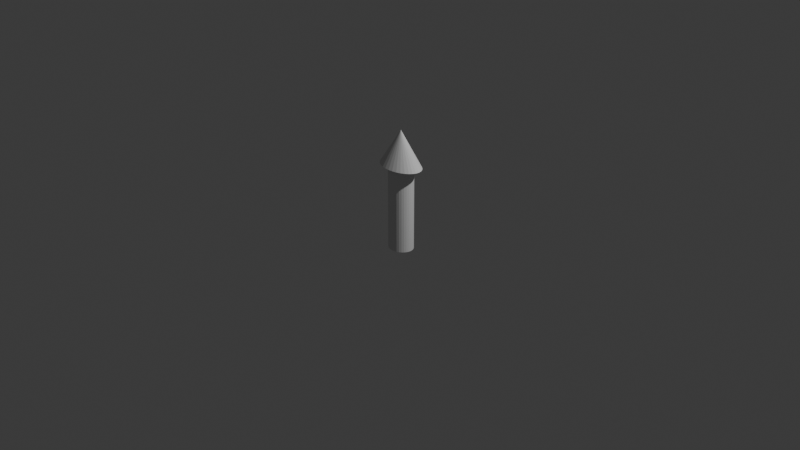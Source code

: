 # Source: arrow.blend  (saved by Blender 4.3.34; exported with 4.5.12 LTS)
import bpy
from mathutils import Matrix  # noqa: F401  (used for matrix-valued properties, if any)

bpy.ops.wm.read_factory_settings(use_empty=True)
scene = bpy.context.scene
scene.name = 'Scene'

# ---- collections
col_collection = bpy.data.collections.new('Collection'); scene.collection.children.link(col_collection)

# ---- world
world_world = bpy.data.worlds.new('World'); scene.world = world_world
world_world.use_nodes = True; world_world.node_tree.nodes.clear()
_N = world_world.node_tree.nodes; _L = world_world.node_tree.links
n0 = _N.new('ShaderNodeOutputWorld'); n0.name = 'World Output'; n0.location = (300, 300)
n1 = _N.new('ShaderNodeBackground'); n1.name = 'Background'; n1.location = (10, 300)
n1.inputs[0].default_value = (0.05088, 0.05088, 0.05088, 1.0)
_L.new(n1.outputs[0], n0.inputs[0])
n0.is_active_output = True
world_world.color = (0.05088, 0.05088, 0.05088)
world_world.sun_shadow_jitter_overblur = 0.0

# ---- cameras
cam_camera = bpy.data.cameras.new('Camera')
cam_camera.clip_end = 100.0
cam_camera.ortho_scale = 7.314

# ---- lights
light_light = bpy.data.lights.new('Light', 'POINT')
light_light.energy = 1000.0
light_light.shadow_soft_size = 0.1

# ---- meshes
me_cylinder = bpy.data.meshes.new('Cylinder')
me_cylinder.from_pydata([(0.0, 0.1214, -0.2413), (0.0, 0.1214, 0.2413), (0.02689, 0.1191, -0.2413), (0.02689, 0.1191, 0.2413), (0.05274, 0.1122, -0.2413), (0.05274, 0.1122, 0.2413), (0.07657, 0.101, -0.2413), (0.07657, 0.101, 0.2413), (0.09746, 0.08585, -0.2413), (0.09746, 0.08585, 0.2413), (0.1146, 0.06745, -0.2413), (0.1146, 0.06745, 0.2413), (0.1273, 0.04646, -0.2413), (0.1273, 0.04646, 0.2413), (0.1352, 0.02369, -0.2413), (0.1352, 0.02369, 0.2413), (0.1378, 0.0, -0.2413), (0.1378, 0.0, 0.2413), (0.1352, -0.02369, -0.2413), (0.1352, -0.02369, 0.2413), (0.1273, -0.04646, -0.2413), (0.1273, -0.04646, 0.2413), (0.1146, -0.06745, -0.2413), (0.1146, -0.06745, 0.2413), (0.09746, -0.08585, -0.2413), (0.09746, -0.08585, 0.2413), (0.07657, -0.101, -0.2413), (0.07657, -0.101, 0.2413), (0.05274, -0.1122, -0.2413), (0.05274, -0.1122, 0.2413), (0.02689, -0.1191, -0.2413), (0.02689, -0.1191, 0.2413), (0.0, -0.1214, -0.2413), (0.0, -0.1214, 0.2413), (-0.02689, -0.1191, -0.2413), (-0.02689, -0.1191, 0.2413), (-0.05274, -0.1122, -0.2413), (-0.05274, -0.1122, 0.2413), (-0.07657, -0.101, -0.2413), (-0.07657, -0.101, 0.2413), (-0.09746, -0.08585, -0.2413), (-0.09746, -0.08585, 0.2413), (-0.1146, -0.06745, -0.2413), (-0.1146, -0.06745, 0.2413), (-0.1273, -0.04646, -0.2413), (-0.1273, -0.04646, 0.2413), (-0.1352, -0.02369, -0.2413), (-0.1352, -0.02369, 0.2413), (-0.1378, 0.0, -0.2413), (-0.1378, 0.0, 0.2413), (-0.1352, 0.02369, -0.2413), (-0.1352, 0.02369, 0.2413), (-0.1273, 0.04646, -0.2413), (-0.1273, 0.04646, 0.2413), (-0.1146, 0.06745, -0.2413), (-0.1146, 0.06745, 0.2413), (-0.09746, 0.08585, -0.2413), (-0.09746, 0.08585, 0.2413), (-0.07657, 0.101, -0.2413), (-0.07657, 0.101, 0.2413), (-0.05274, 0.1122, -0.2413), (-0.05274, 0.1122, 0.2413), (-0.02689, 0.1191, -0.2413), (-0.02689, 0.1191, 0.2413)], [], [(0, 1, 3, 2), (2, 3, 5, 4), (4, 5, 7, 6), (6, 7, 9, 8), (8, 9, 11, 10), (10, 11, 13, 12), (12, 13, 15, 14), (14, 15, 17, 16), (16, 17, 19, 18), (18, 19, 21, 20), (20, 21, 23, 22), (22, 23, 25, 24), (24, 25, 27, 26), (26, 27, 29, 28), (28, 29, 31, 30), (30, 31, 33, 32), (32, 33, 35, 34), (34, 35, 37, 36), (36, 37, 39, 38), (38, 39, 41, 40), (40, 41, 43, 42), (42, 43, 45, 44), (44, 45, 47, 46), (46, 47, 49, 48), (48, 49, 51, 50), (50, 51, 53, 52), (52, 53, 55, 54), (54, 55, 57, 56), (56, 57, 59, 58), (58, 59, 61, 60), (3, 1, 63, 61, 59, 57, 55, 53, 51, 49, 47, 45, 43, 41, 39, 37, 35, 33, 31, 29, 27, 25, 23, 21, 19, 17, 15, 13, 11, 9, 7, 5), (60, 61, 63, 62), (62, 63, 1, 0), (0, 2, 4, 6, 8, 10, 12, 14, 16, 18, 20, 22, 24, 26, 28, 30, 32, 34, 36, 38, 40, 42, 44, 46, 48, 50, 52, 54, 56, 58, 60, 62)])
_uv = me_cylinder.uv_layers.new(name='UVMap')
_uv.uv.foreach_set('vector', [1.0, 0.5, 1.0, 1.0, 0.9688, 1.0, 0.9688, 0.5, 0.9688, 0.5, 0.9688, 1.0, 0.9375, 1.0, 0.9375, 0.5, 0.9375, 0.5, 0.9375, 1.0, 0.9062, 1.0, 0.9062, 0.5, 0.9062, 0.5, 0.9062, 1.0, 0.875, 1.0, 0.875, 0.5, 0.875, 0.5, 0.875, 1.0, 0.8438, 1.0, 0.8438, 0.5, 0.8438, 0.5, 0.8438, 1.0, 0.8125, 1.0, 0.8125, 0.5, 0.8125, 0.5, 0.8125, 1.0, 0.7812, 1.0, 0.7812, 0.5, 0.7812, 0.5, 0.7812, 1.0, 0.75, 1.0, 0.75, 0.5, 0.75, 0.5, 0.75, 1.0, 0.7188, 1.0, 0.7188, 0.5, 0.7188, 0.5, 0.7188, 1.0, 0.6875, 1.0, 0.6875, 0.5, 0.6875, 0.5, 0.6875, 1.0, 0.6562, 1.0, 0.6562, 0.5, 0.6562, 0.5, 0.6562, 1.0, 0.625, 1.0, 0.625, 0.5, 0.625, 0.5, 0.625, 1.0, 0.5938, 1.0, 0.5938, 0.5, 0.5938, 0.5, 0.5938, 1.0, 0.5625, 1.0, 0.5625, 0.5, 0.5625, 0.5, 0.5625, 1.0, 0.5312, 1.0, 0.5312, 0.5, 0.5312, 0.5, 0.5312, 1.0, 0.5, 1.0, 0.5, 0.5, 0.5, 0.5, 0.5, 1.0, 0.4688, 1.0, 0.4688, 0.5, 0.4688, 0.5, 0.4688, 1.0, 0.4375, 1.0, 0.4375, 0.5, 0.4375, 0.5, 0.4375, 1.0, 0.4062, 1.0, 0.4062, 0.5, 0.4062, 0.5, 0.4062, 1.0, 0.375, 1.0, 0.375, 0.5, 0.375, 0.5, 0.375, 1.0, 0.3438, 1.0, 0.3438, 0.5, 0.3438, 0.5, 0.3438, 1.0, 0.3125, 1.0, 0.3125, 0.5, 0.3125, 0.5, 0.3125, 1.0, 0.2812, 1.0, 0.2812, 0.5, 0.2812, 0.5, 0.2812, 1.0, 0.25, 1.0, 0.25, 0.5, 0.25, 0.5, 0.25, 1.0, 0.2188, 1.0, 0.2188, 0.5, 0.2188, 0.5, 0.2188, 1.0, 0.1875, 1.0, 0.1875, 0.5, 0.1875, 0.5, 0.1875, 1.0, 0.1562, 1.0, 0.1562, 0.5, 0.1562, 0.5, 0.1562, 1.0, 0.125, 1.0, 0.125, 0.5, 0.125, 0.5, 0.125, 1.0, 0.09375, 1.0, 0.09375, 0.5, 0.09375, 0.5, 0.09375, 1.0, 0.0625, 1.0, 0.0625, 0.5, 0.2968, 0.4854, 0.25, 0.49, 0.2032, 0.4854, 0.1582, 0.4717, 0.1167, 0.4496, 0.08029, 0.4197, 0.05045, 0.3833, 0.02827, 0.3418, 0.01461, 0.2968, 0.01, 0.25, 0.01461, 0.2032, 0.02827, 0.1582, 0.05045, 0.1167, 0.08029, 0.08029, 0.1167, 0.05045, 0.1582, 0.02827, 0.2032, 0.01461, 0.25, 0.01, 0.2968, 0.01461, 0.3418, 0.02827, 0.3833, 0.05045, 0.4197, 0.08029, 0.4496, 0.1167, 0.4717, 0.1582, 0.4854, 0.2032, 0.49, 0.25, 0.4854, 0.2968, 0.4717, 0.3418, 0.4496, 0.3833, 0.4197, 0.4197, 0.3833, 0.4496, 0.3418, 0.4717, 0.0625, 0.5, 0.0625, 1.0, 0.03125, 1.0, 0.03125, 0.5, 0.03125, 0.5, 0.03125, 1.0, 0.0, 1.0, 0.0, 0.5, 0.75, 0.49, 0.7968, 0.4854, 0.8418, 0.4717, 0.8833, 0.4496, 0.9197, 0.4197, 0.9496, 0.3833, 0.9717, 0.3418, 0.9854, 0.2968, 0.99, 0.25, 0.9854, 0.2032, 0.9717, 0.1582, 0.9496, 0.1167, 0.9197, 0.08029, 0.8833, 0.05045, 0.8418, 0.02827, 0.7968, 0.01461, 0.75, 0.01, 0.7032, 0.01461, 0.6582, 0.02827, 0.6167, 0.05045, 0.5803, 0.08029, 0.5504, 0.1167, 0.5283, 0.1582, 0.5146, 0.2032, 0.51, 0.25, 0.5146, 0.2968, 0.5283, 0.3418, 0.5504, 0.3833, 0.5803, 0.4197, 0.6167, 0.4496, 0.6582, 0.4717, 0.7032, 0.4854])
me_cylinder.update()
me_cone_001 = bpy.data.meshes.new('Cone.001')
me_cone_001.from_pydata([(0.0, 0.1649, -0.002342), (0.0415, 0.1617, -0.002342), (0.08141, 0.1523, -0.002342), (0.1182, 0.1371, -0.002342), (0.1504, 0.1166, -0.002342), (0.1769, 0.0916, -0.002342), (0.1965, 0.0631, -0.002342), (0.2086, 0.03217, -0.002342), (0.2127, 0.0, -0.002342), (0.2086, -0.03217, -0.002342), (0.1965, -0.0631, -0.002342), (0.1769, -0.0916, -0.002342), (0.1504, -0.1166, -0.002342), (0.1182, -0.1371, -0.002342), (0.08141, -0.1523, -0.002342), (0.0415, -0.1617, -0.002342), (0.0, -0.1649, -0.002342), (-0.0415, -0.1617, -0.002342), (-0.08141, -0.1523, -0.002342), (-0.1182, -0.1371, -0.002342), (-0.1504, -0.1166, -0.002342), (-0.1769, -0.0916, -0.002342), (-0.1965, -0.0631, -0.002342), (-0.2086, -0.03217, -0.002342), (-0.2127, 0.0, -0.002342), (-0.2086, 0.03217, -0.002342), (-0.1965, 0.0631, -0.002342), (-0.1769, 0.0916, -0.002342), (-0.1504, 0.1166, -0.002342), (-0.1182, 0.1371, -0.002342), (-0.08141, 0.1523, -0.002342), (-0.0415, 0.1617, -0.002342), (0.0, 0.0, 0.002342)], [], [(0, 32, 1), (1, 32, 2), (2, 32, 3), (3, 32, 4), (4, 32, 5), (5, 32, 6), (6, 32, 7), (7, 32, 8), (8, 32, 9), (9, 32, 10), (10, 32, 11), (11, 32, 12), (12, 32, 13), (13, 32, 14), (14, 32, 15), (15, 32, 16), (16, 32, 17), (17, 32, 18), (18, 32, 19), (19, 32, 20), (20, 32, 21), (21, 32, 22), (22, 32, 23), (23, 32, 24), (24, 32, 25), (25, 32, 26), (26, 32, 27), (27, 32, 28), (28, 32, 29), (29, 32, 30), (0, 1, 2, 3, 4, 5, 6, 7, 8, 9, 10, 11, 12, 13, 14, 15, 16, 17, 18, 19, 20, 21, 22, 23, 24, 25, 26, 27, 28, 29, 30, 31), (30, 32, 31), (31, 32, 0)])
_uv = me_cone_001.uv_layers.new(name='UVMap')
_uv.uv.foreach_set('vector', [0.25, 0.49, 0.25, 0.25, 0.2968, 0.4854, 0.2968, 0.4854, 0.25, 0.25, 0.3418, 0.4717, 0.3418, 0.4717, 0.25, 0.25, 0.3833, 0.4496, 0.3833, 0.4496, 0.25, 0.25, 0.4197, 0.4197, 0.4197, 0.4197, 0.25, 0.25, 0.4496, 0.3833, 0.4496, 0.3833, 0.25, 0.25, 0.4717, 0.3418, 0.4717, 0.3418, 0.25, 0.25, 0.4854, 0.2968, 0.4854, 0.2968, 0.25, 0.25, 0.49, 0.25, 0.49, 0.25, 0.25, 0.25, 0.4854, 0.2032, 0.4854, 0.2032, 0.25, 0.25, 0.4717, 0.1582, 0.4717, 0.1582, 0.25, 0.25, 0.4496, 0.1167, 0.4496, 0.1167, 0.25, 0.25, 0.4197, 0.08029, 0.4197, 0.08029, 0.25, 0.25, 0.3833, 0.05045, 0.3833, 0.05045, 0.25, 0.25, 0.3418, 0.02827, 0.3418, 0.02827, 0.25, 0.25, 0.2968, 0.01461, 0.2968, 0.01461, 0.25, 0.25, 0.25, 0.01, 0.25, 0.01, 0.25, 0.25, 0.2032, 0.01461, 0.2032, 0.01461, 0.25, 0.25, 0.1582, 0.02827, 0.1582, 0.02827, 0.25, 0.25, 0.1167, 0.05045, 0.1167, 0.05045, 0.25, 0.25, 0.08029, 0.08029, 0.08029, 0.08029, 0.25, 0.25, 0.05045, 0.1167, 0.05045, 0.1167, 0.25, 0.25, 0.02827, 0.1582, 0.02827, 0.1582, 0.25, 0.25, 0.01461, 0.2032, 0.01461, 0.2032, 0.25, 0.25, 0.01, 0.25, 0.01, 0.25, 0.25, 0.25, 0.01461, 0.2968, 0.01461, 0.2968, 0.25, 0.25, 0.02827, 0.3418, 0.02827, 0.3418, 0.25, 0.25, 0.05045, 0.3833, 0.05045, 0.3833, 0.25, 0.25, 0.08029, 0.4197, 0.08029, 0.4197, 0.25, 0.25, 0.1167, 0.4496, 0.1167, 0.4496, 0.25, 0.25, 0.1582, 0.4717, 0.75, 0.49, 0.7968, 0.4854, 0.8418, 0.4717, 0.8833, 0.4496, 0.9197, 0.4197, 0.9496, 0.3833, 0.9717, 0.3418, 0.9854, 0.2968, 0.99, 0.25, 0.9854, 0.2032, 0.9717, 0.1582, 0.9496, 0.1167, 0.9197, 0.08029, 0.8833, 0.05045, 0.8418, 0.02827, 0.7968, 0.01461, 0.75, 0.01, 0.7032, 0.01461, 0.6582, 0.02827, 0.6167, 0.05045, 0.5803, 0.08029, 0.5504, 0.1167, 0.5283, 0.1582, 0.5146, 0.2032, 0.51, 0.25, 0.5146, 0.2968, 0.5283, 0.3418, 0.5504, 0.3833, 0.5803, 0.4197, 0.6167, 0.4496, 0.6582, 0.4717, 0.7032, 0.4854, 0.1582, 0.4717, 0.25, 0.25, 0.2032, 0.4854, 0.2032, 0.4854, 0.25, 0.25, 0.25, 0.49])
me_cone_001.update()

# ---- objects
ob_light = bpy.data.objects.new('Light', light_light)
ob_camera = bpy.data.objects.new('Camera', cam_camera)
ob_cylinder = bpy.data.objects.new('Cylinder', me_cylinder)
ob_cone = bpy.data.objects.new('Cone', me_cone_001)

# ---- transforms, parenting, visibility, modifiers, constraints
ob_light.location = (4.076, 1.005, 5.904)
ob_light.rotation_euler = (0.6503, 0.05522, 1.866)
ob_light.lock_rotations_4d = False
ob_light.empty_display_type = 'ARROWS'
ob_light.color = (0.0, 0.0, 0.0, 0.0)
ob_light.lineart.crease_threshold = 0.0
ob_camera.location = (7.359, -6.926, 4.958)
ob_camera.rotation_euler = (1.109, 0.0, 0.8149)
ob_camera.lock_rotations_4d = False
ob_camera.empty_display_type = 'ARROWS'
ob_camera.color = (0.0, 0.0, 0.0, 0.0)
ob_camera.display_type = 'WIRE'
ob_camera.lineart.crease_threshold = 0.0
ob_cylinder.location = (0.1247, -0.09188, 0.2413)
ob_cylinder.scale = (1.0, 1.0, 1.984)
ob_cone.location = (0.1235, -0.0937, 0.841)
ob_cone.scale = (1.175, 1.0, 79.26)

# ---- collection membership
col_collection.objects.link(ob_light)
col_collection.objects.link(ob_camera)
col_collection.objects.link(ob_cylinder)
col_collection.objects.link(ob_cone)

# ---- scene / render settings (as saved in the file)
scene.camera = ob_camera
scene.frame_start = 1; scene.frame_end = 250; scene.frame_set(2)
scene.render.engine = 'BLENDER_EEVEE_NEXT'
bpy.context.view_layer.update()
